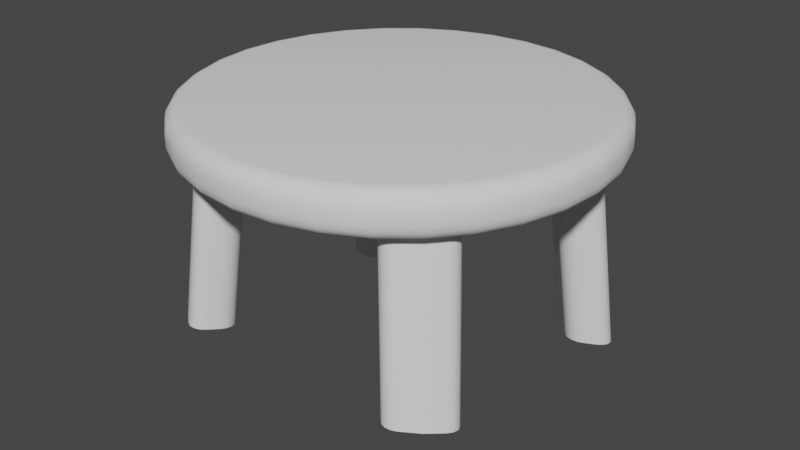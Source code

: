 # Source: chair1.blend  (saved by Blender 3.3.6; exported with 4.5.12 LTS)
import bpy
from mathutils import Matrix  # noqa: F401  (used for matrix-valued properties, if any)

bpy.ops.wm.read_factory_settings(use_empty=True)
scene = bpy.context.scene
scene.name = 'Scene'

# ---- collections
col_collection = bpy.data.collections.new('Collection'); scene.collection.children.link(col_collection)

# ---- node groups
ng_auto_smooth = bpy.data.node_groups.new('Auto Smooth', 'GeometryNodeTree')
_s = ng_auto_smooth.interface.new_socket(name='Geometry', in_out='OUTPUT', socket_type='NodeSocketGeometry')
_s = ng_auto_smooth.interface.new_socket(name='Geometry', in_out='INPUT', socket_type='NodeSocketGeometry')
_s = ng_auto_smooth.interface.new_socket(name='Angle', in_out='INPUT', socket_type='NodeSocketFloat')
_s.subtype = 'ANGLE'
_s.min_value = 0.0
_s.max_value = 3.142
ng_auto_smooth.is_modifier = True
_N = ng_auto_smooth.nodes; _L = ng_auto_smooth.links
n0 = _N.new('NodeGroupOutput'); n0.name = 'Group Output'; n0.location = (480, -100)
n1 = _N.new('NodeGroupInput'); n1.name = 'Group Input'; n1.location = (-420, -300)
n2 = _N.new('NodeGroupInput'); n2.name = 'Group Input.001'; n2.location = (-60, -100)
n3 = _N.new('GeometryNodeSetShadeSmooth'); n3.name = 'Set Shade Smooth'; n3.location = (120, -100)
n3.domain = 'EDGE'
n4 = _N.new('GeometryNodeSetShadeSmooth'); n4.name = 'Set Shade Smooth.001'; n4.location = (300, -100)
n5 = _N.new('GeometryNodeInputMeshEdgeAngle'); n5.name = 'Edge Angle'; n5.location = (-420, -220)
n6 = _N.new('GeometryNodeInputEdgeSmooth'); n6.name = 'Is Edge Smooth'; n6.location = (-60, -160)
n7 = _N.new('GeometryNodeInputShadeSmooth'); n7.name = 'Is Face Smooth'; n7.location = (-240, -340)
n8 = _N.new('FunctionNodeBooleanMath'); n8.name = 'Boolean Math'; n8.location = (-60, -220)
n9 = _N.new('FunctionNodeCompare'); n9.name = 'Compare'; n9.location = (-240, -180)
n9.operation = 'LESS_EQUAL'
_L.new(n5.outputs[0], n9.inputs[0])
_L.new(n4.outputs[0], n0.inputs[0])
_L.new(n1.outputs[1], n9.inputs[1])
_L.new(n9.outputs[0], n8.inputs[0])
_L.new(n7.outputs[0], n8.inputs[1])
_L.new(n2.outputs[0], n3.inputs[0])
_L.new(n6.outputs[0], n3.inputs[1])
_L.new(n3.outputs[0], n4.inputs[0])
_L.new(n8.outputs[0], n3.inputs[2])
n0.is_active_output = True

# ---- world
world_world = bpy.data.worlds.new('World'); scene.world = world_world
world_world.use_nodes = True; world_world.node_tree.nodes.clear()
_N = world_world.node_tree.nodes; _L = world_world.node_tree.links
n0 = _N.new('ShaderNodeOutputWorld'); n0.name = 'World Output'; n0.location = (300, 300)
n1 = _N.new('ShaderNodeBackground'); n1.name = 'Background'; n1.location = (10, 300)
n1.inputs[0].default_value = (0.05088, 0.05088, 0.05088, 1.0)
_L.new(n1.outputs[0], n0.inputs[0])
n0.is_active_output = True
world_world.color = (0.05088, 0.05088, 0.05088)
world_world.use_sun_shadow = False
world_world.sun_shadow_jitter_overblur = 0.0

# ---- meshes
me_circle = bpy.data.meshes.new('Circle')
me_circle.from_pydata([(-0.03864, 0.1943, 0.9357), (-7.77e-09, 0.1981, 0.9357), (-0.0758, 0.183, 0.9357), (-0.1401, 0.1401, 0.9357), (-0.183, 0.0758, 0.9357), (-0.1943, 0.03864, 0.9357), (-0.1981, 9.729e-09, 0.9357), (-0.1943, -0.03864, 0.9357), (-0.183, -0.0758, 0.9357), (-0.1401, -0.1401, 0.9357), (-0.0758, -0.183, 0.9357), (-0.03864, -0.1943, 0.9357), (-7.77e-09, -0.1981, 0.9357), (0.03864, -0.1943, 0.9357), (0.0758, -0.183, 0.9357), (0.183, -0.0758, 0.9357), (0.1943, -0.03864, 0.9357), (0.1981, 9.729e-09, 0.9357), (0.1943, 0.03864, 0.9357), (0.183, 0.0758, 0.9357), (0.1401, 0.1401, 0.9357), (0.0758, 0.183, 0.9357), (0.03864, 0.1943, 0.9357), (-0.0513, 0.2579, 0.9357), (-7.77e-09, 0.2629, 0.9357), (-0.1006, 0.2429, 0.9357), (-0.1859, 0.1859, 0.9357), (-0.2429, 0.1006, 0.9357), (-0.2579, 0.0513, 0.9357), (-0.2629, 1.021e-08, 0.9357), (-0.2579, -0.0513, 0.9357), (-0.2429, -0.1006, 0.9357), (-0.1006, -0.2429, 0.9357), (-0.0513, -0.2579, 0.9357), (-7.77e-09, -0.2629, 0.9357), (0.0513, -0.2579, 0.9357), (0.1006, -0.2429, 0.9357), (0.2429, -0.1006, 0.9357), (0.2579, -0.0513, 0.9357), (0.2629, 1.021e-08, 0.9357), (0.2579, 0.0513, 0.9357), (0.2429, 0.1006, 0.9357), (0.1006, 0.2429, 0.9357), (0.0513, 0.2579, 0.9357), (0.1401, -0.1401, 0.9357), (-0.1859, -0.1859, 0.9357), (0.1859, -0.1859, 0.9357), (0.1859, 0.1859, 0.9357), (-8.234e-09, 0.2973, 0.9749), (-8.615e-09, 0.2739, 0.9981), (-8.353e-09, 0.2955, 0.9838), (-8.455e-09, 0.2904, 0.9913), (-8.557e-09, 0.2829, 0.9964), (-0.05344, 0.2687, 0.9981), (-0.058, 0.2916, 0.9749), (-0.05519, 0.2774, 0.9964), (-0.05666, 0.2849, 0.9913), (-0.05765, 0.2898, 0.9838), (-0.1048, 0.2531, 0.9981), (-0.1138, 0.2746, 0.9749), (-0.1083, 0.2613, 0.9964), (-0.1111, 0.2683, 0.9913), (-0.1131, 0.273, 0.9838), (-0.1522, 0.2278, 0.9981), (-0.1652, 0.2472, 0.9749), (-0.1572, 0.2352, 0.9964), (-0.1614, 0.2415, 0.9913), (-0.1642, 0.2457, 0.9838), (-0.1937, 0.1937, 0.9981), (-0.2102, 0.2102, 0.9749), (-0.2, 0.2, 0.9964), (-0.2054, 0.2054, 0.9913), (-0.2089, 0.2089, 0.9838), (-0.2278, 0.1522, 0.9981), (-0.2472, 0.1652, 0.9749), (-0.2352, 0.1572, 0.9964), (-0.2415, 0.1614, 0.9913), (-0.2457, 0.1642, 0.9838), (-0.2531, 0.1048, 0.9981), (-0.2746, 0.1138, 0.9749), (-0.2613, 0.1083, 0.9964), (-0.2683, 0.1111, 0.9913), (-0.273, 0.1131, 0.9838), (-0.2687, 0.05344, 0.9981), (-0.2916, 0.058, 0.9749), (-0.2774, 0.05519, 0.9964), (-0.2849, 0.05666, 0.9913), (-0.2898, 0.05765, 0.9838), (-0.2739, 1.024e-08, 0.9981), (-0.2973, 1.047e-08, 0.9749), (-0.2829, 1.033e-08, 0.9964), (-0.2904, 1.04e-08, 0.9913), (-0.2955, 1.045e-08, 0.9838), (-0.2687, -0.05344, 0.9981), (-0.2916, -0.058, 0.9749), (-0.2774, -0.05519, 0.9964), (-0.2849, -0.05666, 0.9913), (-0.2898, -0.05765, 0.9838), (-0.2531, -0.1048, 0.9981), (-0.2746, -0.1138, 0.9749), (-0.2613, -0.1083, 0.9964), (-0.2683, -0.1111, 0.9913), (-0.273, -0.1131, 0.9838), (-0.2278, -0.1522, 0.9981), (-0.2472, -0.1652, 0.9749), (-0.2352, -0.1572, 0.9964), (-0.2415, -0.1614, 0.9913), (-0.2457, -0.1642, 0.9838), (-0.1937, -0.1937, 0.9981), (-0.2102, -0.2102, 0.9749), (-0.2, -0.2, 0.9964), (-0.2054, -0.2054, 0.9913), (-0.2089, -0.2089, 0.9838), (-0.1522, -0.2278, 0.9981), (-0.1652, -0.2472, 0.9749), (-0.1572, -0.2352, 0.9964), (-0.1614, -0.2415, 0.9913), (-0.1642, -0.2457, 0.9838), (-0.1048, -0.2531, 0.9981), (-0.1138, -0.2746, 0.9749), (-0.1083, -0.2613, 0.9964), (-0.1111, -0.2683, 0.9913), (-0.1131, -0.273, 0.9838), (-0.05344, -0.2687, 0.9981), (-0.058, -0.2916, 0.9749), (-0.05519, -0.2774, 0.9964), (-0.05666, -0.2849, 0.9913), (-0.05765, -0.2898, 0.9838), (-8.615e-09, -0.2739, 0.9981), (-8.234e-09, -0.2973, 0.9749), (-8.557e-09, -0.2829, 0.9964), (-8.455e-09, -0.2904, 0.9913), (-8.353e-09, -0.2955, 0.9838), (0.05344, -0.2687, 0.9981), (0.058, -0.2916, 0.9749), (0.05519, -0.2774, 0.9964), (0.05666, -0.2849, 0.9913), (0.05765, -0.2898, 0.9838), (0.1048, -0.2531, 0.9981), (0.1138, -0.2746, 0.9749), (0.1083, -0.2613, 0.9964), (0.1111, -0.2683, 0.9913), (0.1131, -0.273, 0.9838), (0.1522, -0.2278, 0.9981), (0.1652, -0.2472, 0.9749), (0.1572, -0.2352, 0.9964), (0.1614, -0.2415, 0.9913), (0.1642, -0.2457, 0.9838), (0.1937, -0.1937, 0.9981), (0.2102, -0.2102, 0.9749), (0.2, -0.2, 0.9964), (0.2054, -0.2054, 0.9913), (0.2089, -0.2089, 0.9838), (0.2278, -0.1522, 0.9981), (0.2472, -0.1652, 0.9749), (0.2352, -0.1572, 0.9964), (0.2415, -0.1614, 0.9913), (0.2457, -0.1642, 0.9838), (0.2531, -0.1048, 0.9981), (0.2746, -0.1138, 0.9749), (0.2613, -0.1083, 0.9964), (0.2683, -0.1111, 0.9913), (0.273, -0.1131, 0.9838), (0.2687, -0.05344, 0.9981), (0.2916, -0.058, 0.9749), (0.2774, -0.05519, 0.9964), (0.2849, -0.05666, 0.9913), (0.2898, -0.05765, 0.9838), (0.2739, 1.001e-08, 0.9981), (0.2973, 1.047e-08, 0.9749), (0.2829, 1.019e-08, 0.9964), (0.2904, 1.033e-08, 0.9913), (0.2955, 1.045e-08, 0.9838), (0.2687, 0.05344, 0.9981), (0.2916, 0.058, 0.9749), (0.2774, 0.05519, 0.9964), (0.2849, 0.05666, 0.9913), (0.2898, 0.05765, 0.9838), (0.2531, 0.1048, 0.9981), (0.2746, 0.1138, 0.9749), (0.2613, 0.1083, 0.9964), (0.2683, 0.1111, 0.9913), (0.273, 0.1131, 0.9838), (0.2278, 0.1522, 0.9981), (0.2472, 0.1652, 0.9749), (0.2352, 0.1572, 0.9964), (0.2415, 0.1614, 0.9913), (0.2457, 0.1642, 0.9838), (0.1937, 0.1937, 0.9981), (0.2102, 0.2102, 0.9749), (0.2, 0.2, 0.9964), (0.2054, 0.2054, 0.9913), (0.2089, 0.2089, 0.9838), (0.1522, 0.2278, 0.9981), (0.1652, 0.2472, 0.9749), (0.1572, 0.2352, 0.9964), (0.1614, 0.2415, 0.9913), (0.1642, 0.2457, 0.9838), (0.1048, 0.2531, 0.9981), (0.1138, 0.2746, 0.9749), (0.1083, 0.2613, 0.9964), (0.1111, 0.2683, 0.9913), (0.1131, 0.273, 0.9838), (0.05344, 0.2687, 0.9981), (0.058, 0.2916, 0.9749), (0.05519, 0.2774, 0.9964), (0.05666, 0.2849, 0.9913), (0.05765, 0.2898, 0.9838), (-0.058, 0.2916, 0.9589), (-0.05344, 0.2687, 0.9357), (-0.05765, 0.2898, 0.95), (-0.05666, 0.2849, 0.9425), (-0.05519, 0.2774, 0.9374), (-7.77e-09, 0.2739, 0.9357), (-8.044e-09, 0.2973, 0.9589), (-7.785e-09, 0.2829, 0.9374), (-7.843e-09, 0.2904, 0.9425), (-7.931e-09, 0.2955, 0.95), (-0.1138, 0.2746, 0.9589), (-0.1048, 0.2531, 0.9357), (-0.1131, 0.273, 0.95), (-0.1111, 0.2683, 0.9425), (-0.1083, 0.2613, 0.9374), (-0.1652, 0.2472, 0.9589), (-0.1522, 0.2278, 0.9357), (-0.1642, 0.2457, 0.95), (-0.1614, 0.2415, 0.9425), (-0.1572, 0.2352, 0.9374), (-0.2102, 0.2102, 0.9589), (-0.1937, 0.1937, 0.9357), (-0.2089, 0.2089, 0.95), (-0.2054, 0.2054, 0.9425), (-0.2, 0.2, 0.9374), (-0.2472, 0.1652, 0.9589), (-0.2278, 0.1522, 0.9357), (-0.2457, 0.1642, 0.95), (-0.2415, 0.1614, 0.9425), (-0.2352, 0.1572, 0.9374), (-0.2746, 0.1138, 0.9589), (-0.2531, 0.1048, 0.9357), (-0.273, 0.1131, 0.95), (-0.2683, 0.1111, 0.9425), (-0.2613, 0.1083, 0.9374), (-0.2916, 0.058, 0.9589), (-0.2687, 0.05344, 0.9357), (-0.2898, 0.05765, 0.95), (-0.2849, 0.05666, 0.9425), (-0.2774, 0.05519, 0.9374), (-0.2973, 1.047e-08, 0.9589), (-0.2739, 1.03e-08, 0.9357), (-0.2955, 1.048e-08, 0.95), (-0.2904, 1.042e-08, 0.9425), (-0.2829, 1.036e-08, 0.9374), (-0.2916, -0.058, 0.9589), (-0.2687, -0.05344, 0.9357), (-0.2898, -0.05765, 0.95), (-0.2849, -0.05666, 0.9425), (-0.2774, -0.05519, 0.9374), (-0.2746, -0.1138, 0.9589), (-0.2531, -0.1048, 0.9357), (-0.273, -0.1131, 0.95), (-0.2683, -0.1111, 0.9425), (-0.2613, -0.1083, 0.9374), (-0.2472, -0.1652, 0.9589), (-0.2278, -0.1522, 0.9357), (-0.2457, -0.1642, 0.95), (-0.2415, -0.1614, 0.9425), (-0.2352, -0.1572, 0.9374), (-0.2102, -0.2102, 0.9589), (-0.1937, -0.1937, 0.9357), (-0.2089, -0.2089, 0.95), (-0.2054, -0.2054, 0.9425), (-0.2, -0.2, 0.9374), (-0.1652, -0.2472, 0.9589), (-0.1522, -0.2278, 0.9357), (-0.1642, -0.2457, 0.95), (-0.1614, -0.2415, 0.9425), (-0.1572, -0.2352, 0.9374), (-0.1138, -0.2746, 0.9589), (-0.1048, -0.2531, 0.9357), (-0.1131, -0.273, 0.95), (-0.1111, -0.2683, 0.9425), (-0.1083, -0.2613, 0.9374), (-0.058, -0.2916, 0.9589), (-0.05344, -0.2687, 0.9357), (-0.05765, -0.2898, 0.95), (-0.05666, -0.2849, 0.9425), (-0.05519, -0.2774, 0.9374), (-8.044e-09, -0.2973, 0.9589), (-7.77e-09, -0.2739, 0.9357), (-7.931e-09, -0.2955, 0.95), (-7.843e-09, -0.2904, 0.9425), (-7.785e-09, -0.2829, 0.9374), (0.058, -0.2916, 0.9589), (0.05344, -0.2687, 0.9357), (0.05765, -0.2898, 0.95), (0.05666, -0.2849, 0.9425), (0.05519, -0.2774, 0.9374), (0.1138, -0.2746, 0.9589), (0.1048, -0.2531, 0.9357), (0.1131, -0.273, 0.95), (0.1111, -0.2683, 0.9425), (0.1083, -0.2613, 0.9374), (0.1652, -0.2472, 0.9589), (0.1522, -0.2278, 0.9357), (0.1642, -0.2457, 0.95), (0.1614, -0.2415, 0.9425), (0.1572, -0.2352, 0.9374), (0.2102, -0.2102, 0.9589), (0.1937, -0.1937, 0.9357), (0.2089, -0.2089, 0.95), (0.2054, -0.2054, 0.9425), (0.2, -0.2, 0.9374), (0.2472, -0.1652, 0.9589), (0.2278, -0.1522, 0.9357), (0.2457, -0.1642, 0.95), (0.2415, -0.1614, 0.9425), (0.2352, -0.1572, 0.9374), (0.2746, -0.1138, 0.9589), (0.2531, -0.1048, 0.9357), (0.273, -0.1131, 0.95), (0.2683, -0.1111, 0.9425), (0.2613, -0.1083, 0.9374), (0.2916, -0.058, 0.9589), (0.2687, -0.05344, 0.9357), (0.2898, -0.05765, 0.95), (0.2849, -0.05666, 0.9425), (0.2774, -0.05519, 0.9374), (0.2973, 1.047e-08, 0.9589), (0.2739, 1.03e-08, 0.9357), (0.2955, 1.048e-08, 0.95), (0.2904, 1.042e-08, 0.9425), (0.2829, 1.036e-08, 0.9374), (0.2916, 0.058, 0.9589), (0.2687, 0.05344, 0.9357), (0.2898, 0.05765, 0.95), (0.2849, 0.05666, 0.9425), (0.2774, 0.05519, 0.9374), (0.2746, 0.1138, 0.9589), (0.2531, 0.1048, 0.9357), (0.273, 0.1131, 0.95), (0.2683, 0.1111, 0.9425), (0.2613, 0.1083, 0.9374), (0.2472, 0.1652, 0.9589), (0.2278, 0.1522, 0.9357), (0.2457, 0.1642, 0.95), (0.2415, 0.1614, 0.9425), (0.2352, 0.1572, 0.9374), (0.2102, 0.2102, 0.9589), (0.1937, 0.1937, 0.9357), (0.2089, 0.2089, 0.95), (0.2054, 0.2054, 0.9425), (0.2, 0.2, 0.9374), (0.1652, 0.2472, 0.9589), (0.1522, 0.2278, 0.9357), (0.1642, 0.2457, 0.95), (0.1614, 0.2415, 0.9425), (0.1572, 0.2352, 0.9374), (0.1138, 0.2746, 0.9589), (0.1048, 0.2531, 0.9357), (0.1131, 0.273, 0.95), (0.1111, 0.2683, 0.9425), (0.1083, 0.2613, 0.9374), (0.058, 0.2916, 0.9589), (0.05344, 0.2687, 0.9357), (0.05765, 0.2898, 0.95), (0.05666, 0.2849, 0.9425), (0.05519, 0.2774, 0.9374), (-0.1836, -0.1227, 0.9357), (-0.1504, -0.1275, 0.9357), (-0.1753, -0.09012, 0.9357), (-0.1753, -0.1192, 0.9357), (-0.166, -0.1189, 0.9357), (-0.1573, -0.1218, 0.9357), (-0.1275, -0.1504, 0.9357), (-0.1227, -0.1836, 0.9357), (-0.09012, -0.1753, 0.9357), (-0.1218, -0.1573, 0.9357), (-0.1189, -0.166, 0.9357), (-0.1192, -0.1753, 0.9357), (0.1504, -0.1275, 0.9357), (0.1836, -0.1227, 0.9357), (0.1753, -0.09012, 0.9357), (0.1573, -0.1218, 0.9357), (0.166, -0.1189, 0.9357), (0.1753, -0.1192, 0.9357), (0.1836, 0.1227, 0.9357), (0.1504, 0.1275, 0.9357), (0.1753, 0.09012, 0.9357), (0.1753, 0.1192, 0.9357), (0.166, 0.1189, 0.9357), (0.1573, 0.1218, 0.9357), (0.1275, 0.1504, 0.9357), (0.1227, 0.1836, 0.9357), (0.09012, 0.1753, 0.9357), (0.1218, 0.1573, 0.9357), (0.1189, 0.166, 0.9357), (0.1192, 0.1753, 0.9357), (-0.2043, -0.1635, 0.9357), (-0.1997, -0.1334, 0.9357), (-0.2293, -0.1262, 0.9357), (-0.2277, -0.1522, 0.9357), (-0.2083, -0.1559, 0.9357), (-0.2089, -0.1475, 0.9357), (-0.2059, -0.1396, 0.9357), (-0.1334, -0.1997, 0.9357), (-0.1635, -0.2043, 0.9357), (-0.1522, -0.2277, 0.9357), (-0.1262, -0.2293, 0.9357), (-0.1396, -0.2059, 0.9357), (-0.1475, -0.2089, 0.9357), (-0.1559, -0.2083, 0.9357), (0.1635, -0.2043, 0.9357), (0.1334, -0.1997, 0.9357), (0.1262, -0.2293, 0.9357), (0.1522, -0.2277, 0.9357), (0.1559, -0.2083, 0.9357), (0.1475, -0.2089, 0.9357), (0.1396, -0.2059, 0.9357), (-0.1227, 0.1836, 0.9357), (-0.1275, 0.1504, 0.9357), (-0.09012, 0.1753, 0.9357), (-0.1192, 0.1753, 0.9357), (-0.1189, 0.166, 0.9357), (-0.1218, 0.1573, 0.9357), (-0.1504, 0.1275, 0.9357), (-0.1836, 0.1227, 0.9357), (-0.1753, 0.09012, 0.9357), (-0.1573, 0.1218, 0.9357), (-0.166, 0.1189, 0.9357), (-0.1753, 0.1192, 0.9357), (0.1227, -0.1836, 0.9357), (0.1275, -0.1504, 0.9357), (0.09012, -0.1753, 0.9357), (0.1192, -0.1753, 0.9357), (0.1189, -0.166, 0.9357), (0.1218, -0.1573, 0.9357), (-0.1635, 0.2043, 0.9357), (-0.1334, 0.1997, 0.9357), (-0.1262, 0.2293, 0.9357), (-0.1522, 0.2277, 0.9357), (-0.1559, 0.2083, 0.9357), (-0.1475, 0.2089, 0.9357), (-0.1396, 0.2059, 0.9357), (-0.1997, 0.1334, 0.9357), (-0.2043, 0.1635, 0.9357), (-0.2277, 0.1522, 0.9357), (-0.2293, 0.1262, 0.9357), (-0.2059, 0.1396, 0.9357), (-0.2089, 0.1475, 0.9357), (-0.2083, 0.1559, 0.9357), (0.1997, -0.1334, 0.9357), (0.2043, -0.1635, 0.9357), (0.2277, -0.1522, 0.9357), (0.2293, -0.1262, 0.9357), (0.2059, -0.1396, 0.9357), (0.2089, -0.1475, 0.9357), (0.2083, -0.1559, 0.9357), (0.2043, 0.1635, 0.9357), (0.1997, 0.1334, 0.9357), (0.2293, 0.1262, 0.9357), (0.2277, 0.1522, 0.9357), (0.2083, 0.1559, 0.9357), (0.2089, 0.1475, 0.9357), (0.2059, 0.1396, 0.9357), (0.1334, 0.1997, 0.9357), (0.1635, 0.2043, 0.9357), (0.1522, 0.2277, 0.9357), (0.1262, 0.2293, 0.9357), (0.1396, 0.2059, 0.9357), (0.1475, 0.2089, 0.9357), (0.1559, 0.2083, 0.9357), (-0.1402, -0.1967, 0.6851), (-0.1484, 0.1835, 0.6293), (0.1769, -0.2297, 0.69), (-0.231, 0.1898, 0.6284), (0.1541, 0.1769, 0.6303), (0.2057, -0.1451, 0.6776), (-0.172, -0.1495, 0.6782), (-0.1489, -0.1721, 0.6815), (-0.1497, 0.2102, 0.6254), (0.2072, -0.2076, 0.6867), (-0.2323, 0.1656, 0.6319), (0.1461, 0.2022, 0.6266), (0.1794, -0.1443, 0.6774), (-0.2303, -0.1693, 0.6811), (-0.1682, -0.2299, 0.69), (0.2354, 0.174, 0.6307), (-0.1748, 0.2358, 0.6216), (-0.2014, 0.1449, 0.635), (0.1832, 0.2357, 0.6217), (0.1434, -0.1793, 0.6826), (-0.2053, -0.1448, 0.6775), (0.1766, 0.1538, 0.6337), (0.2259, -0.1855, 0.6835), (-0.2213, -0.1554, 0.6791), (-0.1843, -0.2254, 0.6893), (-0.1665, 0.1661, 0.6319), (0.2261, 0.1598, 0.6328), (-0.2069, -0.2072, 0.6867), (-0.1766, 0.1533, 0.6337), (0.1607, 0.2269, 0.6229), (0.144, -0.2053, 0.6864), (-0.179, -0.1439, 0.6774), (0.2015, 0.1453, 0.6349), (0.2277, -0.1619, 0.68), (-0.14, -0.1876, 0.6838), (-0.1456, 0.1924, 0.628), (0.1685, -0.2303, 0.6901), (-0.235, 0.1821, 0.6295), (0.1484, 0.184, 0.6293), (0.1974, -0.1417, 0.6771), (-0.2255, -0.1851, 0.6834), (-0.1542, -0.2208, 0.6887), (0.231, 0.1903, 0.6283), (-0.1606, 0.2265, 0.623), (0.1546, -0.2212, 0.6887), (0.1619, -0.1623, 0.6801), (0.213, 0.213, 0.625), (-0.2261, 0.1594, 0.6329), (0.1724, -0.1499, 0.6783), (-0.2274, -0.1615, 0.68), (-0.1766, -0.2294, 0.6899), (0.2323, 0.166, 0.6319), (-0.1832, 0.2352, 0.6217), (-0.1922, 0.1446, 0.635), (0.1748, 0.2362, 0.6216), (0.1404, -0.1879, 0.6838), (-0.197, -0.1413, 0.677), (-0.213, 0.2125, 0.6251), (0.23, -0.1779, 0.6824), (0.1835, 0.148, 0.6345), (-0.1437, -0.2049, 0.6863), (-0.1541, 0.1765, 0.6303), (0.1846, -0.2257, 0.6894), (0.2098, 0.1489, 0.6344), (0.2217, -0.1558, 0.6791), (-0.1431, -0.1789, 0.6825), (-0.1461, 0.2017, 0.6266), (0.1607, -0.2273, 0.6896), (-0.2354, 0.1736, 0.6308), (0.1456, 0.1928, 0.628), (0.1882, -0.1414, 0.677), (-0.2296, -0.1776, 0.6823), (-0.1603, -0.2269, 0.6896), (0.235, 0.1825, 0.6295), (-0.1669, 0.2327, 0.6221), (-0.2098, 0.1485, 0.6345), (0.1908, 0.2316, 0.6223), (0.1492, -0.1725, 0.6816), (0.1497, 0.2106, 0.6253), (-0.1616, -0.1619, 0.68), (0.1665, 0.1665, 0.6318), (-0.1908, 0.2311, 0.6223), (-0.1835, 0.1475, 0.6346), (0.1669, 0.2331, 0.622), (0.1406, -0.1971, 0.6852), (-0.1878, -0.141, 0.677), (0.1922, 0.145, 0.635), (0.2307, -0.1696, 0.6812)], [], [(204, 363, 214, 48), (368, 492, 495, 399), (74, 233, 238, 79), (54, 208, 218, 59), (144, 303, 308, 149), (79, 238, 243, 84), (149, 308, 313, 154), (84, 243, 248, 89), (154, 313, 318, 159), (89, 248, 253, 94), (159, 318, 323, 164), (94, 253, 258, 99), (164, 323, 328, 169), (99, 258, 263, 104), (169, 328, 333, 174), (104, 263, 268, 109), (174, 333, 338, 179), (109, 268, 273, 114), (179, 338, 343, 184), (114, 273, 278, 119), (184, 343, 348, 189), (119, 278, 283, 124), (53, 58, 63, 68, 73, 78, 83, 88, 93, 98, 103, 108, 113, 118, 123, 128, 133, 138, 143, 148, 153, 158, 163, 168, 173, 178, 183, 188, 193, 198, 203, 49), (189, 348, 353, 194), (124, 283, 288, 129), (59, 218, 223, 64), (194, 353, 358, 199), (129, 288, 293, 134), (64, 223, 228, 69), (199, 358, 363, 204), (134, 293, 298, 139), (69, 228, 233, 74), (23, 209, 213, 24), (139, 298, 303, 144), (25, 219, 209, 23), (24, 213, 364, 43), (26, 529, 475, 445), (46, 481, 494, 452), (446, 234, 229, 26, 445), (28, 244, 239, 27), (29, 249, 244, 28), (30, 254, 249, 29), (31, 259, 254, 30), (398, 512, 499, 45), (32, 279, 274, 407, 408), (45, 499, 496, 406), (407, 274, 269, 45, 406), (33, 284, 279, 32), (34, 289, 284, 33), (35, 294, 289, 34), (36, 299, 294, 35), (412, 534, 481, 46), (415, 304, 299, 36, 414), (458, 514, 518, 47), (453, 314, 309, 46, 452), (38, 324, 319, 37), (39, 329, 324, 38), (40, 334, 329, 39), (41, 339, 334, 40), (47, 349, 344, 461, 458), (47, 518, 548, 466), (467, 354, 349, 47, 466), (43, 364, 359, 42), (437, 553, 529, 26), (1, 24, 43, 22), (22, 43, 42, 21), (465, 501, 550, 393), (386, 535, 498, 459), (19, 41, 40, 18), (18, 40, 39, 17), (17, 39, 38, 16), (16, 38, 37, 15), (380, 520, 517, 44), (431, 502, 516, 413), (14, 36, 35, 13), (13, 35, 34, 12), (12, 34, 33, 11), (11, 33, 32, 10), (405, 513, 532, 375), (0, 1, 22, 21, 394, 392, 20, 387, 388, 19, 18, 17, 16, 15, 382, 380, 44, 432, 433, 14, 13, 12, 11, 10, 376, 374, 9, 369, 370, 8, 7, 6, 5, 4, 427, 425, 3, 420, 421, 2), (8, 31, 30, 7), (7, 30, 29, 6), (6, 29, 28, 5), (5, 28, 27, 4), (425, 500, 497, 3), (3, 497, 533, 420), (2, 25, 23, 0), (0, 23, 24, 1), (4, 27, 447, 444, 426, 427), (27, 239, 234, 446, 447), (9, 551, 478, 369), (45, 269, 264, 401, 398), (15, 37, 454, 451, 381, 382), (392, 476, 552, 20), (431, 413, 414, 36, 14, 433), (44, 517, 549, 432), (21, 42, 468, 465, 393, 394), (42, 359, 354, 467, 468), (401, 264, 259, 31, 400), (444, 519, 547, 426), (374, 479, 551, 9), (461, 344, 339, 41, 460), (20, 552, 493, 387), (10, 32, 408, 405, 375, 376), (37, 319, 314, 453, 454), (386, 459, 460, 41, 19, 388), (440, 224, 219, 25, 439), (419, 480, 515, 438), (46, 309, 304, 415, 412), (419, 438, 439, 25, 2, 421), (26, 229, 224, 440, 437), (451, 536, 477, 381), (54, 57, 50, 48), (57, 56, 51, 50), (56, 55, 52, 51), (55, 53, 49, 52), (59, 62, 57, 54), (62, 61, 56, 57), (61, 60, 55, 56), (60, 58, 53, 55), (64, 67, 62, 59), (67, 66, 61, 62), (66, 65, 60, 61), (65, 63, 58, 60), (69, 72, 67, 64), (72, 71, 66, 67), (71, 70, 65, 66), (70, 68, 63, 65), (74, 77, 72, 69), (77, 76, 71, 72), (76, 75, 70, 71), (75, 73, 68, 70), (79, 82, 77, 74), (82, 81, 76, 77), (81, 80, 75, 76), (80, 78, 73, 75), (84, 87, 82, 79), (87, 86, 81, 82), (86, 85, 80, 81), (85, 83, 78, 80), (89, 92, 87, 84), (92, 91, 86, 87), (91, 90, 85, 86), (90, 88, 83, 85), (94, 97, 92, 89), (97, 96, 91, 92), (96, 95, 90, 91), (95, 93, 88, 90), (99, 102, 97, 94), (102, 101, 96, 97), (101, 100, 95, 96), (100, 98, 93, 95), (104, 107, 102, 99), (107, 106, 101, 102), (106, 105, 100, 101), (105, 103, 98, 100), (109, 112, 107, 104), (112, 111, 106, 107), (111, 110, 105, 106), (110, 108, 103, 105), (114, 117, 112, 109), (117, 116, 111, 112), (116, 115, 110, 111), (115, 113, 108, 110), (119, 122, 117, 114), (122, 121, 116, 117), (121, 120, 115, 116), (120, 118, 113, 115), (124, 127, 122, 119), (127, 126, 121, 122), (126, 125, 120, 121), (125, 123, 118, 120), (129, 132, 127, 124), (132, 131, 126, 127), (131, 130, 125, 126), (130, 128, 123, 125), (134, 137, 132, 129), (137, 136, 131, 132), (136, 135, 130, 131), (135, 133, 128, 130), (139, 142, 137, 134), (142, 141, 136, 137), (141, 140, 135, 136), (140, 138, 133, 135), (144, 147, 142, 139), (147, 146, 141, 142), (146, 145, 140, 141), (145, 143, 138, 140), (149, 152, 147, 144), (152, 151, 146, 147), (151, 150, 145, 146), (150, 148, 143, 145), (154, 157, 152, 149), (157, 156, 151, 152), (156, 155, 150, 151), (155, 153, 148, 150), (159, 162, 157, 154), (162, 161, 156, 157), (161, 160, 155, 156), (160, 158, 153, 155), (164, 167, 162, 159), (167, 166, 161, 162), (166, 165, 160, 161), (165, 163, 158, 160), (169, 172, 167, 164), (172, 171, 166, 167), (171, 170, 165, 166), (170, 168, 163, 165), (174, 177, 172, 169), (177, 176, 171, 172), (176, 175, 170, 171), (175, 173, 168, 170), (179, 182, 177, 174), (182, 181, 176, 177), (181, 180, 175, 176), (180, 178, 173, 175), (184, 187, 182, 179), (187, 186, 181, 182), (186, 185, 180, 181), (185, 183, 178, 180), (189, 192, 187, 184), (192, 191, 186, 187), (191, 190, 185, 186), (190, 188, 183, 185), (194, 197, 192, 189), (197, 196, 191, 192), (196, 195, 190, 191), (195, 193, 188, 190), (199, 202, 197, 194), (202, 201, 196, 197), (201, 200, 195, 196), (200, 198, 193, 195), (204, 207, 202, 199), (207, 206, 201, 202), (206, 205, 200, 201), (205, 203, 198, 200), (48, 50, 207, 204), (50, 51, 206, 207), (51, 52, 205, 206), (52, 49, 203, 205), (209, 212, 215, 213), (212, 211, 216, 215), (211, 210, 217, 216), (210, 208, 214, 217), (219, 222, 212, 209), (222, 221, 211, 212), (221, 220, 210, 211), (220, 218, 208, 210), (224, 227, 222, 219), (227, 226, 221, 222), (226, 225, 220, 221), (225, 223, 218, 220), (229, 232, 227, 224), (232, 231, 226, 227), (231, 230, 225, 226), (230, 228, 223, 225), (234, 237, 232, 229), (237, 236, 231, 232), (236, 235, 230, 231), (235, 233, 228, 230), (239, 242, 237, 234), (242, 241, 236, 237), (241, 240, 235, 236), (240, 238, 233, 235), (244, 247, 242, 239), (247, 246, 241, 242), (246, 245, 240, 241), (245, 243, 238, 240), (249, 252, 247, 244), (252, 251, 246, 247), (251, 250, 245, 246), (250, 248, 243, 245), (254, 257, 252, 249), (257, 256, 251, 252), (256, 255, 250, 251), (255, 253, 248, 250), (259, 262, 257, 254), (262, 261, 256, 257), (261, 260, 255, 256), (260, 258, 253, 255), (264, 267, 262, 259), (267, 266, 261, 262), (266, 265, 260, 261), (265, 263, 258, 260), (269, 272, 267, 264), (272, 271, 266, 267), (271, 270, 265, 266), (270, 268, 263, 265), (274, 277, 272, 269), (277, 276, 271, 272), (276, 275, 270, 271), (275, 273, 268, 270), (279, 282, 277, 274), (282, 281, 276, 277), (281, 280, 275, 276), (280, 278, 273, 275), (284, 287, 282, 279), (287, 286, 281, 282), (286, 285, 280, 281), (285, 283, 278, 280), (289, 292, 287, 284), (292, 291, 286, 287), (291, 290, 285, 286), (290, 288, 283, 285), (294, 297, 292, 289), (297, 296, 291, 292), (296, 295, 290, 291), (295, 293, 288, 290), (299, 302, 297, 294), (302, 301, 296, 297), (301, 300, 295, 296), (300, 298, 293, 295), (304, 307, 302, 299), (307, 306, 301, 302), (306, 305, 300, 301), (305, 303, 298, 300), (309, 312, 307, 304), (312, 311, 306, 307), (311, 310, 305, 306), (310, 308, 303, 305), (314, 317, 312, 309), (317, 316, 311, 312), (316, 315, 310, 311), (315, 313, 308, 310), (319, 322, 317, 314), (322, 321, 316, 317), (321, 320, 315, 316), (320, 318, 313, 315), (324, 327, 322, 319), (327, 326, 321, 322), (326, 325, 320, 321), (325, 323, 318, 320), (329, 332, 327, 324), (332, 331, 326, 327), (331, 330, 325, 326), (330, 328, 323, 325), (334, 337, 332, 329), (337, 336, 331, 332), (336, 335, 330, 331), (335, 333, 328, 330), (339, 342, 337, 334), (342, 341, 336, 337), (341, 340, 335, 336), (340, 338, 333, 335), (344, 347, 342, 339), (347, 346, 341, 342), (346, 345, 340, 341), (345, 343, 338, 340), (349, 352, 347, 344), (352, 351, 346, 347), (351, 350, 345, 346), (350, 348, 343, 345), (354, 357, 352, 349), (357, 356, 351, 352), (356, 355, 350, 351), (355, 353, 348, 350), (359, 362, 357, 354), (362, 361, 356, 357), (361, 360, 355, 356), (360, 358, 353, 355), (364, 367, 362, 359), (367, 366, 361, 362), (366, 365, 360, 361), (365, 363, 358, 360), (213, 215, 367, 364), (215, 216, 366, 367), (216, 217, 365, 366), (217, 214, 363, 365), (48, 214, 208, 54), (368, 370, 371), (371, 370, 372), (372, 370, 373), (373, 370, 369), (374, 376, 377), (377, 376, 378), (378, 376, 379), (379, 376, 375), (380, 382, 383), (383, 382, 384), (384, 382, 385), (385, 382, 381), (386, 388, 389), (389, 388, 390), (390, 388, 391), (391, 388, 387), (392, 394, 395), (395, 394, 396), (396, 394, 397), (397, 394, 393), (398, 401, 400, 399, 404, 403, 402), (405, 408, 407, 406, 411, 410, 409), (412, 415, 414, 413, 418, 417, 416), (419, 421, 422), (422, 421, 423), (423, 421, 424), (424, 421, 420), (425, 427, 428), (428, 427, 429), (429, 427, 430), (430, 427, 426), (431, 433, 434), (434, 433, 435), (435, 433, 436), (436, 433, 432), (437, 440, 439, 438, 443, 442, 441), (444, 447, 446, 445, 450, 449, 448), (451, 454, 453, 452, 457, 456, 455), (458, 461, 460, 459, 464, 463, 462), (465, 468, 467, 466, 471, 470, 469), (444, 448, 482, 519), (448, 449, 540, 482), (449, 450, 509, 540), (450, 445, 475, 509), (425, 428, 554, 500), (428, 429, 525, 554), (429, 430, 489, 525), (430, 426, 547, 489), (374, 377, 537, 479), (377, 378, 506, 537), (378, 379, 472, 506), (379, 375, 532, 472), (386, 389, 504, 535), (389, 390, 558, 504), (390, 391, 531, 558), (391, 387, 493, 531), (465, 469, 555, 501), (469, 470, 526, 555), (470, 471, 490, 526), (471, 466, 548, 490), (419, 422, 538, 480), (422, 423, 507, 538), (423, 424, 473, 507), (424, 420, 533, 473), (451, 455, 505, 536), (455, 456, 559, 505), (456, 457, 530, 559), (457, 452, 494, 530), (380, 383, 484, 520), (383, 384, 542, 484), (384, 385, 511, 542), (385, 381, 477, 511), (431, 434, 556, 502), (434, 435, 527, 556), (435, 436, 491, 527), (436, 432, 549, 491), (437, 441, 524, 553), (441, 442, 488, 524), (442, 443, 546, 488), (443, 438, 515, 546), (368, 399, 400, 31, 8, 370), (487, 545, 462, 463), (516, 539, 418, 413), (521, 485, 403, 404), (476, 510, 541, 483, 550, 501, 555, 526, 490, 548, 518, 514, 545, 487, 523, 498, 535, 504, 558, 531, 493, 552), (557, 528, 371, 372), (483, 541, 396, 397), (545, 514, 458, 462), (496, 522, 411, 406), (539, 508, 417, 418), (485, 543, 402, 403), (541, 510, 395, 396), (528, 492, 368, 371), (508, 474, 416, 417), (543, 512, 398, 402), (522, 486, 410, 411), (516, 502, 556, 527, 491, 549, 517, 520, 484, 542, 511, 477, 536, 505, 559, 530, 494, 481, 534, 474, 508, 539), (498, 523, 464, 459), (510, 476, 392, 395), (486, 544, 409, 410), (474, 534, 412, 416), (509, 475, 529, 553, 524, 488, 546, 515, 480, 538, 507, 473, 533, 497, 500, 554, 525, 489, 547, 519, 482, 540), (478, 503, 373, 369), (523, 487, 463, 464), (495, 521, 404, 399), (521, 495, 492, 528, 557, 503, 478, 551, 479, 537, 506, 472, 532, 513, 544, 486, 522, 496, 499, 512, 543, 485), (503, 557, 372, 373), (544, 513, 405, 409), (550, 483, 397, 393)])
me_circle.polygons.foreach_set('use_smooth', [True] * 478)
_uv = me_circle.uv_layers.new(name='UVMap')
_uv.uv.foreach_set('vector', [0.0, 0.0, 0.0, 0.0, 0.0, 0.0, 0.0, 0.0, 0.0, 0.0, 0.0, 0.0, 0.0, 0.0, 0.0, 0.0, 0.0, 0.0, 0.0, 0.0, 0.0, 0.0, 0.0, 0.0, 0.0, 0.0, 0.0, 0.0, 0.0, 0.0, 0.0, 0.0, 0.0, 0.0, 0.0, 0.0, 0.0, 0.0, 0.0, 0.0, 0.0, 0.0, 0.0, 0.0, 0.0, 0.0, 0.0, 0.0, 0.0, 0.0, 0.0, 0.0, 0.0, 0.0, 0.0, 0.0, 0.0, 0.0, 0.0, 0.0, 0.0, 0.0, 0.0, 0.0, 0.0, 0.0, 0.0, 0.0, 0.0, 0.0, 0.0, 0.0, 0.0, 0.0, 0.0, 0.0, 0.0, 0.0, 0.0, 0.0, 0.0, 0.0, 0.0, 0.0, 0.0, 0.0, 0.0, 0.0, 0.0, 0.0, 0.0, 0.0, 0.0, 0.0, 0.0, 0.0, 0.0, 0.0, 0.0, 0.0, 0.0, 0.0, 0.0, 0.0, 0.0, 0.0, 0.0, 0.0, 0.0, 0.0, 0.0, 0.0, 0.0, 0.0, 0.0, 0.0, 0.0, 0.0, 0.0, 0.0, 0.0, 0.0, 0.0, 0.0, 0.0, 0.0, 0.0, 0.0, 0.0, 0.0, 0.0, 0.0, 0.0, 0.0, 0.0, 0.0, 0.0, 0.0, 0.0, 0.0, 0.0, 0.0, 0.0, 0.0, 0.0, 0.0, 0.0, 0.0, 0.0, 0.0, 0.0, 0.0, 0.0, 0.0, 0.0, 0.0, 0.0, 0.0, 0.0, 0.0, 0.0, 0.0, 0.0, 0.0, 0.0, 0.0, 0.0, 0.0, 0.0, 0.0, 0.0, 0.0, 0.0, 0.0, 0.0, 0.0, 0.0, 0.0, 0.0, 0.0, 0.0, 0.0, 0.0, 0.0, 0.0, 0.0, 0.0, 0.0, 0.0, 0.0, 0.0, 0.0, 0.0, 0.0, 0.0, 0.0, 0.0, 0.0, 0.0, 0.0, 0.0, 0.0, 0.0, 0.0, 0.0, 0.0, 0.0, 0.0, 0.0, 0.0, 0.0, 0.0, 0.0, 0.0, 0.0, 0.0, 0.0, 0.0, 0.0, 0.0, 0.0, 0.0, 0.0, 0.0, 0.0, 0.0, 0.0, 0.0, 0.0, 0.0, 0.0, 0.0, 0.0, 0.0, 0.0, 0.0, 0.0, 0.0, 0.0, 0.0, 0.0, 0.0, 0.0, 0.0, 0.0, 0.0, 0.0, 0.0, 0.0, 0.0, 0.0, 0.0, 0.0, 0.0, 0.0, 0.0, 0.0, 0.0, 0.0, 0.0, 0.0, 0.0, 0.0, 0.0, 0.0, 0.0, 0.0, 0.0, 0.0, 0.0, 0.0, 0.0, 0.0, 0.0, 0.0, 0.0, 0.0, 0.0, 0.0, 0.0, 0.0, 0.0, 0.0, 0.0, 0.0, 0.0, 0.0, 0.0, 0.0, 0.0, 0.0, 0.0, 0.0, 0.0, 0.0, 0.0, 0.0, 0.0, 0.0, 0.0, 0.0, 0.0, 0.0, 0.0, 0.0, 0.0, 0.0, 0.0, 0.0, 0.0, 0.0, 0.0, 0.0, 0.0, 0.0, 0.0, 0.0, 0.0, 0.0, 0.0, 0.0, 0.0, 0.0, 0.0, 0.0, 0.0, 0.0, 0.0, 0.0, 0.0, 0.0, 0.0, 0.0, 0.0, 0.0, 0.0, 0.0, 0.0, 0.0, 0.0, 0.0, 0.0, 0.0, 0.0, 0.0, 0.0, 0.0, 0.0, 0.0, 0.0, 0.0, 0.0, 0.0, 0.0, 0.0, 0.0, 0.0, 0.0, 0.0, 0.0, 0.0, 0.0, 0.0, 0.0, 0.0, 0.0, 0.0, 0.0, 0.0, 0.0, 0.0, 0.0, 0.0, 0.0, 0.0, 0.0, 0.0, 0.0, 0.0, 0.0, 0.0, 0.0, 0.0, 0.0, 0.0, 0.0, 0.0, 0.0, 0.0, 0.0, 0.0, 0.0, 0.0, 0.0, 0.0, 0.0, 0.0, 0.0, 0.0, 0.0, 0.0, 0.0, 0.0, 0.0, 0.0, 0.0, 0.0, 0.0, 0.0, 0.0, 0.0, 0.0, 0.0, 0.0, 0.0, 0.0, 0.0, 0.0, 0.0, 0.0, 0.0, 0.0, 0.0, 0.0, 0.0, 0.0, 0.0, 0.0, 0.0, 0.0, 0.0, 0.0, 0.0, 0.0, 0.0, 0.0, 0.0, 0.0, 0.0, 0.0, 0.0, 0.0, 0.0, 0.0, 0.0, 0.0, 0.0, 0.0, 0.0, 0.0, 0.0, 0.0, 0.0, 0.0, 0.0, 0.0, 0.0, 0.0, 0.0, 0.0, 0.0, 0.0, 0.0, 0.0, 0.0, 0.0, 0.0, 0.0, 0.0, 0.0, 0.0, 0.0, 0.0, 0.0, 0.0, 0.0, 0.0, 0.0, 0.0, 0.0, 0.0, 0.0, 0.0, 0.0, 0.0, 0.0, 0.0, 0.0, 0.0, 0.0, 0.0, 0.0, 0.0, 0.0, 0.0, 0.0, 0.0, 0.0, 0.0, 0.0, 0.0, 0.0, 0.0, 0.0, 0.0, 0.0, 0.0, 0.0, 0.0, 0.0, 0.0, 0.0, 0.0, 0.0, 0.0, 0.0, 0.0, 0.0, 0.0, 0.0, 0.0, 0.0, 0.0, 0.0, 0.0, 0.0, 0.0, 0.0, 0.0, 0.0, 0.0, 0.0, 0.0, 0.0, 0.0, 0.0, 0.0, 0.0, 0.0, 0.0, 0.0, 0.0, 0.0, 0.0, 0.0, 0.0, 0.0, 0.0, 0.0, 0.0, 0.0, 0.0, 0.0, 0.0, 0.0, 0.0, 0.0, 0.0, 0.0, 0.0, 0.0, 0.0, 0.0, 0.0, 0.0, 0.0, 0.0, 0.0, 0.0, 0.0, 0.0, 0.0, 0.0, 0.0, 0.0, 0.0, 0.0, 0.0, 0.0, 0.0, 0.0, 0.0, 0.0, 0.0, 0.0, 0.0, 0.0, 0.0, 0.0, 0.0, 0.0, 0.0, 0.0, 0.0, 0.0, 0.0, 0.0, 0.0, 0.0, 0.0, 0.0, 0.0, 0.0, 0.0, 0.0, 0.0, 0.0, 0.0, 0.0, 0.0, 0.0, 0.0, 0.0, 0.0, 0.0, 0.0, 0.0, 0.0, 0.0, 0.0, 0.0, 0.0, 0.0, 0.0, 0.0, 0.0, 0.0, 0.0, 0.0, 0.0, 0.0, 0.0, 0.0, 0.0, 0.0, 0.0, 0.0, 0.0, 0.0, 0.0, 0.0, 0.0, 0.0, 0.0, 0.0, 0.0, 0.0, 0.0, 0.0, 0.0, 0.0, 0.0, 0.0, 0.0, 0.0, 0.0, 0.0, 0.0, 0.0, 0.0, 0.0, 0.0, 0.0, 0.0, 0.0, 0.0, 0.0, 0.0, 0.0, 0.0, 0.0, 0.0, 0.0, 0.0, 0.0, 0.0, 0.0, 0.0, 0.0, 0.0, 0.0, 0.0, 0.0, 0.0, 0.0, 0.0, 0.0, 0.0, 0.0, 0.0, 0.0, 0.0, 0.0, 0.0, 0.0, 0.0, 0.0, 0.0, 0.0, 0.0, 0.0, 0.0, 0.0, 0.0, 0.0, 0.0, 0.0, 0.0, 0.0, 0.0, 0.0, 0.0, 0.0, 0.0, 0.0, 0.0, 0.0, 0.0, 0.0, 0.0, 0.0, 0.0, 0.0, 0.0, 0.0, 0.0, 0.0, 0.0, 0.0, 0.0, 0.0, 0.0, 0.0, 0.0, 0.0, 0.0, 0.0, 0.0, 0.0, 0.0, 0.0, 0.0, 0.0, 0.0, 0.0, 0.0, 0.0, 0.0, 0.0, 0.0, 0.0, 0.0, 0.0, 0.0, 0.0, 0.0, 0.0, 0.0, 0.0, 0.0, 0.0, 0.0, 0.0, 0.0, 0.0, 0.0, 0.0, 0.0, 0.0, 0.0, 0.0, 0.0, 0.0, 0.0, 0.0, 0.0, 0.0, 0.0, 0.0, 0.0, 0.0, 0.0, 0.0, 0.0, 0.0, 0.0, 0.0, 0.0, 0.0, 0.0, 0.0, 0.0, 0.0, 0.0, 0.0, 0.0, 0.0, 0.0, 0.0, 0.0, 0.0, 0.0, 0.0, 0.0, 0.0, 0.0, 0.0, 0.0, 0.0, 0.0, 0.0, 0.0, 0.0, 0.0, 0.0, 0.0, 0.0, 0.0, 0.0, 0.0, 0.0, 0.0, 0.0, 0.0, 0.0, 0.0, 0.0, 0.0, 0.0, 0.0, 0.0, 0.0, 0.0, 0.0, 0.0, 0.0, 0.0, 0.0, 0.0, 0.0, 0.0, 0.0, 0.0, 0.0, 0.0, 0.0, 0.0, 0.0, 0.0, 0.0, 0.0, 0.0, 0.0, 0.0, 0.0, 0.0, 0.0, 0.0, 0.0, 0.0, 0.0, 0.0, 0.0, 0.0, 0.0, 0.0, 0.0, 0.0, 0.0, 0.0, 0.0, 0.0, 0.0, 0.0, 0.0, 0.0, 0.0, 0.0, 0.0, 0.0, 0.0, 0.0, 0.0, 0.0, 0.0, 0.0, 0.0, 0.0, 0.0, 0.0, 0.0, 0.0, 0.0, 0.0, 0.0, 0.0, 0.0, 0.0, 0.0, 0.0, 0.0, 0.0, 0.0, 0.0, 0.0, 0.0, 0.0, 0.0, 0.0, 0.0, 0.0, 0.0, 0.0, 0.0, 0.0, 0.0, 0.0, 0.0, 0.0, 0.0, 0.0, 0.0, 0.0, 0.0, 0.0, 0.0, 0.0, 0.0, 0.0, 0.0, 0.0, 0.0, 0.0, 0.0, 0.0, 0.0, 0.0, 0.0, 0.0, 0.0, 0.0, 0.0, 0.0, 0.0, 0.0, 0.0, 0.0, 0.0, 0.0, 0.0, 0.0, 0.0, 0.0, 0.0, 0.0, 0.0, 0.0, 0.0, 0.0, 0.0, 0.0, 0.0, 0.0, 0.0, 0.0, 0.0, 0.0, 0.0, 0.0, 0.0, 0.0, 0.0, 0.0, 0.0, 0.0, 0.0, 0.0, 0.0, 0.0, 0.0, 0.0, 0.0, 0.0, 0.0, 0.0, 0.0, 0.0, 0.0, 0.0, 0.0, 0.0, 0.0, 0.0, 0.0, 0.0, 0.0, 0.0, 0.0, 0.0, 0.0, 0.0, 0.0, 0.0, 0.0, 0.0, 0.0, 0.0, 0.0, 0.0, 0.0, 0.0, 0.0, 0.0, 0.0, 0.0, 0.0, 0.0, 0.0, 0.0, 0.0, 0.0, 0.0, 0.0, 0.0, 0.0, 0.0, 0.0, 0.0, 0.0, 0.0, 0.0, 0.0, 0.0, 0.0, 0.0, 0.0, 0.0, 0.0, 0.0, 0.0, 0.0, 0.0, 0.0, 0.0, 0.0, 0.0, 0.0, 0.0, 0.0, 0.0, 0.0, 0.0, 0.0, 0.0, 0.0, 0.0, 0.0, 0.0, 0.0, 0.0, 0.0, 0.0, 0.0, 0.0, 0.0, 0.0, 0.0, 0.0, 0.0, 0.0, 0.0, 0.0, 0.0, 0.0, 0.0, 0.0, 0.0, 0.0, 0.0, 0.0, 0.0, 0.0, 0.0, 0.0, 0.0, 0.0, 0.0, 0.0, 0.0, 0.0, 0.0, 0.0, 0.0, 0.0, 0.0, 0.0, 0.0, 0.0, 0.0, 0.0, 0.0, 0.0, 0.0, 0.0, 0.0, 0.0, 0.0, 0.0, 0.0, 0.0, 0.0, 0.0, 0.0, 0.0, 0.0, 0.0, 0.0, 0.0, 0.0, 0.0, 0.0, 0.0, 0.0, 0.0, 0.0, 0.0, 0.0, 0.0, 0.0, 0.0, 0.0, 0.0, 0.0, 0.0, 0.0, 0.0, 0.0, 0.0, 0.0, 0.0, 0.0, 0.0, 0.0, 0.0, 0.0, 0.0, 0.0, 0.0, 0.0, 0.0, 0.0, 0.0, 0.0, 0.0, 0.0, 0.0, 0.0, 0.0, 0.0, 0.0, 0.0, 0.0, 0.0, 0.0, 0.0, 0.0, 0.0, 0.0, 0.0, 0.0, 0.0, 0.0, 0.0, 0.0, 0.0, 0.0, 0.0, 0.0, 0.0, 0.0, 0.0, 0.0, 0.0, 0.0, 0.0, 0.0, 0.0, 0.0, 0.0, 0.0, 0.0, 0.0, 0.0, 0.0, 0.0, 0.0, 0.0, 0.0, 0.0, 0.0, 0.0, 0.0, 0.0, 0.0, 0.0, 0.0, 0.0, 0.0, 0.0, 0.0, 0.0, 0.0, 0.0, 0.0, 0.0, 0.0, 0.0, 0.0, 0.0, 0.0, 0.0, 0.0, 0.0, 0.0, 0.0, 0.0, 0.0, 0.0, 0.0, 0.0, 0.0, 0.0, 0.0, 0.0, 0.0, 0.0, 0.0, 0.0, 0.0, 0.0, 0.0, 0.0, 0.0, 0.0, 0.0, 0.0, 0.0, 0.0, 0.0, 0.0, 0.0, 0.0, 0.0, 0.0, 0.0, 0.0, 0.0, 0.0, 0.0, 0.0, 0.0, 0.0, 0.0, 0.0, 0.0, 0.0, 0.0, 0.0, 0.0, 0.0, 0.0, 0.0, 0.0, 0.0, 0.0, 0.0, 0.0, 0.0, 0.0, 0.0, 0.0, 0.0, 0.0, 0.0, 0.0, 0.0, 0.0, 0.0, 0.0, 0.0, 0.0, 0.0, 0.0, 0.0, 0.0, 0.0, 0.0, 0.0, 0.0, 0.0, 0.0, 0.0, 0.0, 0.0, 0.0, 0.0, 0.0, 0.0, 0.0, 0.0, 0.0, 0.0, 0.0, 0.0, 0.0, 0.0, 0.0, 0.0, 0.0, 0.0, 0.0, 0.0, 0.0, 0.0, 0.0, 0.0, 0.0, 0.0, 0.0, 0.0, 0.0, 0.0, 0.0, 0.0, 0.0, 0.0, 0.0, 0.0, 0.0, 0.0, 0.0, 0.0, 0.0, 0.0, 0.0, 0.0, 0.0, 0.0, 0.0, 0.0, 0.0, 0.0, 0.0, 0.0, 0.0, 0.0, 0.0, 0.0, 0.0, 0.0, 0.0, 0.0, 0.0, 0.0, 0.0, 0.0, 0.0, 0.0, 0.0, 0.0, 0.0, 0.0, 0.0, 0.0, 0.0, 0.0, 0.0, 0.0, 0.0, 0.0, 0.0, 0.0, 0.0, 0.0, 0.0, 0.0, 0.0, 0.0, 0.0, 0.0, 0.0, 0.0, 0.0, 0.0, 0.0, 0.0, 0.0, 0.0, 0.0, 0.0, 0.0, 0.0, 0.0, 0.0, 0.0, 0.0, 0.0, 0.0, 0.0, 0.0, 0.0, 0.0, 0.0, 0.0, 0.0, 0.0, 0.0, 0.0, 0.0, 0.0, 0.0, 0.0, 0.0, 0.0, 0.0, 0.0, 0.0, 0.0, 0.0, 0.0, 0.0, 0.0, 0.0, 0.0, 0.0, 0.0, 0.0, 0.0, 0.0, 0.0, 0.0, 0.0, 0.0, 0.0, 0.0, 0.0, 0.0, 0.0, 0.0, 0.0, 0.0, 0.0, 0.0, 0.0, 0.0, 0.0, 0.0, 0.0, 0.0, 0.0, 0.0, 0.0, 0.0, 0.0, 0.0, 0.0, 0.0, 0.0, 0.0, 0.0, 0.0, 0.0, 0.0, 0.0, 0.0, 0.0, 0.0, 0.0, 0.0, 0.0, 0.0, 0.0, 0.0, 0.0, 0.0, 0.0, 0.0, 0.0, 0.0, 0.0, 0.0, 0.0, 0.0, 0.0, 0.0, 0.0, 0.0, 0.0, 0.0, 0.0, 0.0, 0.0, 0.0, 0.0, 0.0, 0.0, 0.0, 0.0, 0.0, 0.0, 0.0, 0.0, 0.0, 0.0, 0.0, 0.0, 0.0, 0.0, 0.0, 0.0, 0.0, 0.0, 0.0, 0.0, 0.0, 0.0, 0.0, 0.0, 0.0, 0.0, 0.0, 0.0, 0.0, 0.0, 0.0, 0.0, 0.0, 0.0, 0.0, 0.0, 0.0, 0.0, 0.0, 0.0, 0.0, 0.0, 0.0, 0.0, 0.0, 0.0, 0.0, 0.0, 0.0, 0.0, 0.0, 0.0, 0.0, 0.0, 0.0, 0.0, 0.0, 0.0, 0.0, 0.0, 0.0, 0.0, 0.0, 0.0, 0.0, 0.0, 0.0, 0.0, 0.0, 0.0, 0.0, 0.0, 0.0, 0.0, 0.0, 0.0, 0.0, 0.0, 0.0, 0.0, 0.0, 0.0, 0.0, 0.0, 0.0, 0.0, 0.0, 0.0, 0.0, 0.0, 0.0, 0.0, 0.0, 0.0, 0.0, 0.0, 0.0, 0.0, 0.0, 0.0, 0.0, 0.0, 0.0, 0.0, 0.0, 0.0, 0.0, 0.0, 0.0, 0.0, 0.0, 0.0, 0.0, 0.0, 0.0, 0.0, 0.0, 0.0, 0.0, 0.0, 0.0, 0.0, 0.0, 0.0, 0.0, 0.0, 0.0, 0.0, 0.0, 0.0, 0.0, 0.0, 0.0, 0.0, 0.0, 0.0, 0.0, 0.0, 0.0, 0.0, 0.0, 0.0, 0.0, 0.0, 0.0, 0.0, 0.0, 0.0, 0.0, 0.0, 0.0, 0.0, 0.0, 0.0, 0.0, 0.0, 0.0, 0.0, 0.0, 0.0, 0.0, 0.0, 0.0, 0.0, 0.0, 0.0, 0.0, 0.0, 0.0, 0.0, 0.0, 0.0, 0.0, 0.0, 0.0, 0.0, 0.0, 0.0, 0.0, 0.0, 0.0, 0.0, 0.0, 0.0, 0.0, 0.0, 0.0, 0.0, 0.0, 0.0, 0.0, 0.0, 0.0, 0.0, 0.0, 0.0, 0.0, 0.0, 0.0, 0.0, 0.0, 0.0, 0.0, 0.0, 0.0, 0.0, 0.0, 0.0, 0.0, 0.0, 0.0, 0.0, 0.0, 0.0, 0.0, 0.0, 0.0, 0.0, 0.0, 0.0, 0.0, 0.0, 0.0, 0.0, 0.0, 0.0, 0.0, 0.0, 0.0, 0.0, 0.0, 0.0, 0.0, 0.0, 0.0, 0.0, 0.0, 0.0, 0.0, 0.0, 0.0, 0.0, 0.0, 0.0, 0.0, 0.0, 0.0, 0.0, 0.0, 0.0, 0.0, 0.0, 0.0, 0.0, 0.0, 0.0, 0.0, 0.0, 0.0, 0.0, 0.0, 0.0, 0.0, 0.0, 0.0, 0.0, 0.0, 0.0, 0.0, 0.0, 0.0, 0.0, 0.0, 0.0, 0.0, 0.0, 0.0, 0.0, 0.0, 0.0, 0.0, 0.0, 0.0, 0.0, 0.0, 0.0, 0.0, 0.0, 0.0, 0.0, 0.0, 0.0, 0.0, 0.0, 0.0, 0.0, 0.0, 0.0, 0.0, 0.0, 0.0, 0.0, 0.0, 0.0, 0.0, 0.0, 0.0, 0.0, 0.0, 0.0, 0.0, 0.0, 0.0, 0.0, 0.0, 0.0, 0.0, 0.0, 0.0, 0.0, 0.0, 0.0, 0.0, 0.0, 0.0, 0.0, 0.0, 0.0, 0.0, 0.0, 0.0, 0.0, 0.0, 0.0, 0.0, 0.0, 0.0, 0.0, 0.0, 0.0, 0.0, 0.0, 0.0, 0.0, 0.0, 0.0, 0.0, 0.0, 0.0, 0.0, 0.0, 0.0, 0.0, 0.0, 0.0, 0.0, 0.0, 0.0, 0.0, 0.0, 0.0, 0.0, 0.0, 0.0, 0.0, 0.0, 0.0, 0.0, 0.0, 0.0, 0.0, 0.0, 0.0, 0.0, 0.0, 0.0, 0.0, 0.0, 0.0, 0.0, 0.0, 0.0, 0.0, 0.0, 0.0, 0.0, 0.0, 0.0, 0.0, 0.0, 0.0, 0.0, 0.0, 0.0, 0.0, 0.0, 0.0, 0.0, 0.0, 0.0, 0.0, 0.0, 0.0, 0.0, 0.0, 0.0, 0.0, 0.0, 0.0, 0.0, 0.0, 0.0, 0.0, 0.0, 0.0, 0.0, 0.0, 0.0, 0.0, 0.0, 0.0, 0.0, 0.0, 0.0, 0.0, 0.0, 0.0, 0.0, 0.0, 0.0, 0.0, 0.0, 0.0, 0.0, 0.0, 0.0, 0.0, 0.0, 0.0, 0.0, 0.0, 0.0, 0.0, 0.0, 0.0, 0.0, 0.0, 0.0, 0.0, 0.0, 0.0, 0.0, 0.0, 0.0, 0.0, 0.0, 0.0, 0.0, 0.0, 0.0, 0.0, 0.0, 0.0, 0.0, 0.0, 0.0, 0.0, 0.0, 0.0, 0.0, 0.0, 0.0, 0.0, 0.0, 0.0, 0.0, 0.0, 0.0, 0.0, 0.0, 0.0, 0.0, 0.0, 0.0, 0.0, 0.0, 0.0, 0.0, 0.0, 0.0, 0.0, 0.0, 0.0, 0.0, 0.0, 0.0, 0.0, 0.0, 0.0, 0.0, 0.0, 0.0, 0.0, 0.0, 0.0, 0.0, 0.0, 0.0, 0.0, 0.0, 0.0, 0.0, 0.0, 0.0, 0.0, 0.0, 0.0, 0.0, 0.0, 0.0, 0.0, 0.0, 0.0, 0.0, 0.0, 0.0, 0.0, 0.0, 0.0, 0.0, 0.0, 0.0, 0.0, 0.0, 0.0, 0.0, 0.0, 0.0, 0.0, 0.0, 0.0, 0.0, 0.0, 0.0, 0.0, 0.0, 0.0, 0.0, 0.0, 0.0, 0.0, 0.0, 0.0, 0.0, 0.0, 0.0, 0.0, 0.0, 0.0, 0.0, 0.0, 0.0, 0.0, 0.0, 0.0, 0.0, 0.0, 0.0, 0.0, 0.0, 0.0, 0.0, 0.0, 0.0, 0.0, 0.0, 0.0, 0.0, 0.0, 0.0, 0.0, 0.0, 0.0, 0.0, 0.0, 0.0, 0.0, 0.0, 0.0, 0.0, 0.0, 0.0, 0.0, 0.0, 0.0, 0.0, 0.0, 0.0, 0.0, 0.0, 0.0, 0.0, 0.0, 0.0, 0.0, 0.0, 0.0, 0.0, 0.0, 0.0, 0.0, 0.0, 0.0, 0.0, 0.0, 0.0, 0.0, 0.0, 0.0, 0.0, 0.0, 0.0, 0.0, 0.0, 0.0, 0.0, 0.0, 0.0, 0.0, 0.0, 0.0, 0.0, 0.0, 0.0, 0.0, 0.0, 0.0, 0.0, 0.0, 0.0, 0.0, 0.0, 0.0, 0.0, 0.0, 0.0, 0.0, 0.0, 0.0, 0.0, 0.0, 0.0, 0.0, 0.0, 0.0, 0.0, 0.0, 0.0, 0.0, 0.0, 0.0, 0.0, 0.0, 0.0, 0.0, 0.0, 0.0, 0.0, 0.0, 0.0, 0.0, 0.0, 0.0, 0.0, 0.0, 0.0, 0.0, 0.0, 0.0, 0.0, 0.0, 0.0, 0.0, 0.0, 0.0, 0.0, 0.0, 0.0, 0.0, 0.0, 0.0, 0.0, 0.0, 0.0, 0.0, 0.0, 0.0, 0.0, 0.0, 0.0, 0.0, 0.0, 0.0, 0.0, 0.0, 0.0, 0.0, 0.0, 0.0, 0.0, 0.0, 0.0, 0.0, 0.0, 0.0, 0.0, 0.0, 0.0, 0.0, 0.0, 0.0, 0.0, 0.0, 0.0, 0.0, 0.0, 0.0, 0.0, 0.0, 0.0, 0.0, 0.0, 0.0, 0.0, 0.0, 0.0, 0.0, 0.0, 0.0, 0.0, 0.0, 0.0, 0.0, 0.0, 0.0, 0.0, 0.0, 0.0, 0.0, 0.0, 0.0, 0.0, 0.0, 0.0, 0.0, 0.0, 0.0, 0.0, 0.0, 0.0, 0.0, 0.0, 0.0, 0.0, 0.0, 0.0, 0.0, 0.0, 0.0, 0.0, 0.0, 0.0, 0.0, 0.0, 0.0, 0.0, 0.0, 0.0, 0.0, 0.0, 0.0, 0.0, 0.0, 0.0, 0.0, 0.0, 0.0, 0.0, 0.0, 0.0, 0.0, 0.0, 0.0, 0.0, 0.0, 0.0, 0.0, 0.0, 0.0, 0.0, 0.0, 0.0, 0.0, 0.0, 0.0, 0.0, 0.0, 0.0, 0.0, 0.0, 0.0, 0.0, 0.0, 0.0, 0.0, 0.0, 0.0, 0.0, 0.0, 0.0, 0.0, 0.0, 0.0, 0.0, 0.0, 0.0, 0.0, 0.0, 0.0, 0.0, 0.0, 0.0, 0.0, 0.0, 0.0, 0.0, 0.0, 0.0, 0.0, 0.0, 0.0, 0.0, 0.0, 0.0, 0.0, 0.0, 0.0, 0.0, 0.0, 0.0, 0.0, 0.0, 0.0, 0.0, 0.0, 0.0, 0.0, 0.0, 0.0, 0.0, 0.0, 0.0, 0.0, 0.0, 0.0, 0.0, 0.0, 0.0, 0.0, 0.0, 0.0, 0.0, 0.0, 0.0, 0.0, 0.0, 0.0, 0.0, 0.0, 0.0, 0.0, 0.0, 0.0, 0.0, 0.0, 0.0, 0.0, 0.0, 0.0, 0.0, 0.0, 0.0, 0.0, 0.0, 0.0, 0.0, 0.0, 0.0, 0.0, 0.0, 0.0, 0.0, 0.0, 0.0, 0.0, 0.0, 0.0, 0.0, 0.0, 0.0, 0.0, 0.0, 0.0, 0.0, 0.0, 0.0, 0.0, 0.0, 0.0, 0.0, 0.0, 0.0, 0.0, 0.0, 0.0, 0.0, 0.0, 0.0, 0.0, 0.0, 0.0, 0.0, 0.0, 0.0, 0.0, 0.0, 0.0, 0.0, 0.0, 0.0, 0.0, 0.0, 0.0, 0.0, 0.0, 0.0, 0.0, 0.0, 0.0, 0.0, 0.0, 0.0, 0.0, 0.0, 0.0, 0.0, 0.0, 0.0, 0.0, 0.0, 0.0, 0.0, 0.0, 0.0, 0.0, 0.0, 0.0, 0.0, 0.0, 0.0, 0.0, 0.0, 0.0, 0.0, 0.0, 0.0, 0.0, 0.0, 0.0, 0.0, 0.0, 0.0, 0.0, 0.0, 0.0, 0.0, 0.0, 0.0, 0.0, 0.0, 0.0, 0.0, 0.0, 0.0, 0.0, 0.0, 0.0, 0.0, 0.0, 0.0, 0.0, 0.0, 0.0, 0.0, 0.0, 0.0, 0.0, 0.0, 0.0, 0.0, 0.0, 0.0, 0.0, 0.0, 0.0, 0.0, 0.0, 0.0, 0.0, 0.0, 0.0, 0.0, 0.0, 0.0, 0.0, 0.0, 0.0, 0.0, 0.0, 0.0, 0.0, 0.0, 0.0, 0.0, 0.0, 0.0, 0.0, 0.0, 0.0, 0.0, 0.0, 0.0, 0.0, 0.0, 0.0, 0.0, 0.0, 0.0, 0.0, 0.0, 0.0, 0.0, 0.0, 0.0, 0.0, 0.0, 0.0, 0.0, 0.0, 0.0, 0.0, 0.0, 0.0, 0.0, 0.0, 0.0, 0.0, 0.0, 0.0, 0.0, 0.0, 0.0, 0.0, 0.0, 0.0, 0.0, 0.0, 0.0, 0.0, 0.0, 0.0, 0.0, 0.0, 0.0, 0.0, 0.0, 0.0, 0.0, 0.0, 0.0, 0.0, 0.0, 0.0, 0.0, 0.0, 0.0, 0.0, 0.0, 0.0, 0.0, 0.0, 0.0, 0.0, 0.0, 0.0, 0.0, 0.0, 0.0, 0.0, 0.0, 0.0, 0.0, 0.0, 0.0, 0.0, 0.0, 0.0, 0.0, 0.0, 0.0, 0.0, 0.0, 0.0, 0.0, 0.0, 0.0, 0.0, 0.0, 0.0, 0.0, 0.0, 0.0, 0.0, 0.0, 0.0, 0.0, 0.0, 0.0, 0.0, 0.0, 0.0, 0.0, 0.0, 0.0, 0.0, 0.0, 0.0, 0.0, 0.0, 0.0, 0.0, 0.0, 0.0, 0.0, 0.0, 0.0, 0.0, 0.0, 0.0, 0.0, 0.0, 0.0, 0.0, 0.0, 0.0, 0.0, 0.0, 0.0, 0.0, 0.0, 0.0, 0.0, 0.0, 0.0, 0.0, 0.0, 0.0, 0.0, 0.0, 0.0, 0.0, 0.0, 0.0, 0.0, 0.0, 0.0, 0.0, 0.0, 0.0, 0.0, 0.0, 0.0, 0.0, 0.0, 0.0, 0.0, 0.0, 0.0, 0.0, 0.0, 0.0, 0.0, 0.0, 0.0, 0.0, 0.0, 0.0, 0.0, 0.0, 0.0, 0.0, 0.0, 0.0, 0.0, 0.0, 0.0, 0.0, 0.0, 0.0, 0.0, 0.0, 0.0, 0.0, 0.0, 0.0, 0.0, 0.0, 0.0, 0.0, 0.0, 0.0, 0.0, 0.0, 0.0, 0.0, 0.0, 0.0, 0.0, 0.0, 0.0, 0.0, 0.0, 0.0, 0.0, 0.0, 0.0, 0.0, 0.0, 0.0, 0.0, 0.0, 0.0, 0.0, 0.0, 0.0, 0.0, 0.0, 0.0, 0.0, 0.0, 0.0, 0.0, 0.0, 0.0, 0.0, 0.0, 0.0, 0.0, 0.0, 0.0, 0.0, 0.0, 0.0, 0.0, 0.0, 0.0, 0.0, 0.0, 0.0, 0.0, 0.0, 0.0, 0.0, 0.0, 0.0, 0.0, 0.0, 0.0, 0.0, 0.0, 0.0, 0.0, 0.0, 0.0, 0.0, 0.0, 0.0, 0.0, 0.0, 0.0, 0.0, 0.0, 0.0, 0.0, 0.0, 0.0, 0.0, 0.0, 0.0, 0.0, 0.0, 0.0, 0.0, 0.0, 0.0, 0.0, 0.0, 0.0, 0.0, 0.0, 0.0, 0.0, 0.0, 0.0, 0.0, 0.0, 0.0, 0.0, 0.0, 0.0, 0.0, 0.0, 0.0, 0.0, 0.0, 0.0, 0.0, 0.0, 0.0, 0.0, 0.0, 0.0, 0.0, 0.0, 0.0, 0.0, 0.0, 0.0, 0.0, 0.0, 0.0, 0.0, 0.0, 0.0, 0.0, 0.0, 0.0, 0.0, 0.0, 0.0, 0.0, 0.0, 0.0, 0.0, 0.0, 0.0, 0.0, 0.0, 0.0, 0.0, 0.0, 0.0, 0.0, 0.0, 0.0, 0.0, 0.0, 0.0, 0.0, 0.0, 0.0, 0.0, 0.0, 0.0, 0.0, 0.0, 0.0, 0.0, 0.0, 0.0, 0.0, 0.0, 0.0, 0.0, 0.0, 0.0, 0.0, 0.0, 0.0, 0.0, 0.0, 0.0, 0.0, 0.0, 0.0, 0.0, 0.0, 0.0, 0.0, 0.0, 0.0, 0.0, 0.0, 0.0, 0.0, 0.0, 0.0, 0.0, 0.0, 0.0, 0.0, 0.0, 0.0, 0.0, 0.0, 0.0, 0.0, 0.0, 0.0, 0.0, 0.0, 0.0, 0.0, 0.0, 0.0, 0.0, 0.0, 0.0, 0.0, 0.0, 0.0, 0.0, 0.0, 0.0, 0.0, 0.0, 0.0, 0.0, 0.0, 0.0, 0.0, 0.0, 0.0, 0.0, 0.0, 0.0, 0.0, 0.0, 0.0, 0.0, 0.0, 0.0, 0.0, 0.0, 0.0, 0.0, 0.0, 0.0, 0.0, 0.0, 0.0, 0.0, 0.0, 0.0, 0.0, 0.0, 0.0, 0.0, 0.0, 0.0, 0.0, 0.0, 0.0, 0.0, 0.0, 0.0, 0.0, 0.0, 0.0, 0.0, 0.0, 0.0, 0.0, 0.0, 0.0, 0.0, 0.0, 0.0, 0.0, 0.0, 0.0, 0.0, 0.0, 0.0, 0.0, 0.0, 0.0, 0.0, 0.0, 0.0, 0.0, 0.0, 0.0, 0.0, 0.0, 0.0, 0.0, 0.0, 0.0, 0.0, 0.0, 0.0, 0.0, 0.0, 0.0, 0.0, 0.0, 0.0, 0.0, 0.0, 0.0, 0.0, 0.0, 0.0, 0.0, 0.0, 0.0, 0.0, 0.0, 0.0, 0.0, 0.0, 0.0, 0.0, 0.0, 0.0, 0.0, 0.0, 0.0, 0.0, 0.0, 0.0, 0.0, 0.0, 0.0, 0.0, 0.0, 0.0, 0.0, 0.0, 0.0, 0.0, 0.0, 0.0, 0.0, 0.0, 0.0, 0.0, 0.0, 0.0, 0.0, 0.0, 0.0, 0.0, 0.0, 0.0, 0.0, 0.0, 0.0, 0.0, 0.0, 0.0, 0.0, 0.0, 0.0, 0.0, 0.0, 0.0, 0.0, 0.0, 0.0, 0.0, 0.0, 0.0, 0.0, 0.0, 0.0, 0.0, 0.0, 0.0, 0.0, 0.0, 0.0, 0.0, 0.0, 0.0, 0.0, 0.0, 0.0, 0.0, 0.0, 0.0, 0.0, 0.0, 0.0, 0.0, 0.0, 0.0, 0.0, 0.0, 0.0, 0.0, 0.0, 0.0, 0.0, 0.0, 0.0, 0.0, 0.0, 0.0, 0.0, 0.0, 0.0, 0.0, 0.0, 0.0, 0.0, 0.0, 0.0, 0.0, 0.0, 0.0, 0.0, 0.0, 0.0, 0.0, 0.0, 0.0, 0.0, 0.0, 0.0, 0.0, 0.0, 0.0, 0.0, 0.0, 0.0, 0.0, 0.0, 0.0, 0.0, 0.0, 0.0, 0.0, 0.0, 0.0, 0.0, 0.0, 0.0, 0.0, 0.0, 0.0, 0.0, 0.0, 0.0, 0.0, 0.0, 0.0, 0.0, 0.0, 0.0, 0.0, 0.0, 0.0, 0.0, 0.0, 0.0, 0.0, 0.0, 0.0, 0.0, 0.0, 0.0, 0.0, 0.0, 0.0, 0.0, 0.0, 0.0, 0.0, 0.0, 0.0, 0.0, 0.0, 0.0, 0.0, 0.0, 0.0, 0.0, 0.0, 0.0, 0.0, 0.0, 0.0, 0.0, 0.0, 0.0, 0.0, 0.0, 0.0, 0.0, 0.0, 0.0, 0.0, 0.0, 0.0, 0.0, 0.0, 0.0, 0.0, 0.0, 0.0, 0.0, 0.0, 0.0, 0.0, 0.0, 0.0, 0.0, 0.0, 0.0, 0.0, 0.0, 0.0, 0.0, 0.0, 0.0, 0.0, 0.0, 0.0, 0.0, 0.0, 0.0, 0.0, 0.0, 0.0, 0.0, 0.0, 0.0, 0.0, 0.0, 0.0, 0.0, 0.0, 0.0, 0.0, 0.0, 0.0, 0.0, 0.0, 0.0, 0.0, 0.0, 0.0, 0.0, 0.0, 0.0, 0.0, 0.0, 0.0, 0.0, 0.0, 0.0, 0.0, 0.0, 0.0, 0.0, 0.0, 0.0, 0.0, 0.0, 0.0, 0.0, 0.0, 0.0, 0.0, 0.0, 0.0, 0.0, 0.0, 0.0, 0.0, 0.0, 0.0, 0.0, 0.0, 0.0, 0.0, 0.0, 0.0, 0.0, 0.0, 0.0, 0.0, 0.0, 0.0, 0.0, 0.0, 0.0, 0.0, 0.0, 0.0, 0.0, 0.0, 0.0, 0.0, 0.0, 0.0, 0.0, 0.0, 0.0, 0.0, 0.0, 0.0, 0.0, 0.0, 0.0, 0.0, 0.0, 0.0, 0.0, 0.0, 0.0, 0.0, 0.0, 0.0, 0.0, 0.0, 0.0, 0.0, 0.0, 0.0, 0.0, 0.0, 0.0, 0.0, 0.0, 0.0, 0.0, 0.0, 0.0, 0.0, 0.0, 0.0, 0.0, 0.0, 0.0, 0.0, 0.0, 0.0, 0.0, 0.0, 0.0, 0.0, 0.0, 0.0, 0.0, 0.0, 0.0, 0.0, 0.0, 0.0, 0.0, 0.0, 0.0, 0.0, 0.0, 0.0, 0.0, 0.0, 0.0, 0.0, 0.0, 0.0, 0.0, 0.0, 0.0, 0.0, 0.0, 0.0, 0.0, 0.0, 0.0, 0.0, 0.0, 0.0, 0.0, 0.0, 0.0, 0.0, 0.0, 0.0, 0.0, 0.0, 0.0, 0.0, 0.0, 0.0, 0.0, 0.0, 0.0, 0.0, 0.0, 0.0, 0.0, 0.0, 0.0, 0.0, 0.0, 0.0, 0.0, 0.0, 0.0, 0.0, 0.0, 0.0, 0.0, 0.0, 0.0, 0.0, 0.0, 0.0, 0.0, 0.0, 0.0, 0.0, 0.0, 0.0, 0.0, 0.0, 0.0, 0.0, 0.0, 0.0, 0.0, 0.0, 0.0, 0.0, 0.0, 0.0, 0.0, 0.0, 0.0, 0.0, 0.0, 0.0, 0.0, 0.0, 0.0, 0.0, 0.0, 0.0, 0.0, 0.0, 0.0, 0.0, 0.0, 0.0, 0.0, 0.0, 0.0, 0.0, 0.0, 0.0, 0.0, 0.0, 0.0, 0.0, 0.0, 0.0, 0.0, 0.0, 0.0, 0.0, 0.0, 0.0, 0.0, 0.0, 0.0, 0.0, 0.0, 0.0, 0.0, 0.0, 0.0, 0.0, 0.0, 0.0, 0.0, 0.0, 0.0, 0.0, 0.0, 0.0, 0.0, 0.0, 0.0, 0.0, 0.0, 0.0, 0.0, 0.0, 0.0, 0.0, 0.0, 0.0, 0.0, 0.0, 0.0, 0.0, 0.0, 0.0, 0.0, 0.0, 0.0, 0.0, 0.0, 0.0, 0.0, 0.0, 0.0, 0.0, 0.0, 0.0, 0.0, 0.0, 0.0, 0.0, 0.0, 0.0, 0.0, 0.0, 0.0, 0.0, 0.0, 0.0, 0.0, 0.0, 0.0, 0.0, 0.0, 0.0, 0.0, 0.0, 0.0, 0.0, 0.0, 0.0, 0.0, 0.0, 0.0, 0.0, 0.0, 0.0, 0.0, 0.0, 0.0, 0.0, 0.0, 0.0, 0.0, 0.0, 0.0, 0.0, 0.0, 0.0, 0.0, 0.0, 0.0, 0.0, 0.0, 0.0, 0.0, 0.0, 0.0, 0.0, 0.0, 0.0, 0.0, 0.0, 0.0, 0.0, 0.0, 0.0, 0.0, 0.0, 0.0, 0.0, 0.0, 0.0, 0.0, 0.0, 0.0, 0.0, 0.0, 0.0, 0.0, 0.0, 0.0, 0.0, 0.0, 0.0, 0.0, 0.0, 0.0, 0.0, 0.0, 0.0, 0.0, 0.0, 0.0, 0.0, 0.0, 0.0, 0.0, 0.0, 0.0, 0.0, 0.0, 0.0, 0.0, 0.0, 0.0, 0.0, 0.0, 0.0, 0.0, 0.0, 0.0, 0.0, 0.0, 0.0, 0.0, 0.0, 0.0, 0.0, 0.0, 0.0, 0.0, 0.0, 0.0, 0.0, 0.0, 0.0, 0.0, 0.0, 0.0, 0.0, 0.0, 0.0, 0.0, 0.0, 0.0, 0.0, 0.0, 0.0, 0.0, 0.0, 0.0, 0.0, 0.0, 0.0, 0.0, 0.0, 0.0, 0.0, 0.0, 0.0, 0.0, 0.0, 0.0, 0.0, 0.0, 0.0, 0.0, 0.0, 0.0, 0.0, 0.0, 0.0, 0.0, 0.0, 0.0, 0.0, 0.0, 0.0, 0.0, 0.0, 0.0, 0.0, 0.0, 0.0, 0.0, 0.0, 0.0, 0.0, 0.0, 0.0, 0.0, 0.0, 0.0, 0.0, 0.0, 0.0, 0.0, 0.0, 0.0, 0.0, 0.0, 0.0, 0.0, 0.0, 0.0, 0.0, 0.0, 0.0, 0.0, 0.0, 0.0, 0.0, 0.0, 0.0, 0.0, 0.0, 0.0, 0.0, 0.0, 0.0, 0.0, 0.0, 0.0, 0.0, 0.0, 0.0, 0.0, 0.0, 0.0, 0.0, 0.0, 0.0, 0.0, 0.0, 0.0, 0.0, 0.0, 0.0, 0.0, 0.0, 0.0, 0.0, 0.0, 0.0, 0.0, 0.0, 0.0, 0.0, 0.0, 0.0, 0.0, 0.0, 0.0, 0.0, 0.0, 0.0, 0.0, 0.0, 0.0, 0.0, 0.0, 0.0, 0.0, 0.0, 0.0, 0.0, 0.0, 0.0, 0.0, 0.0, 0.0, 0.0, 0.0, 0.0, 0.0, 0.0, 0.0, 0.0, 0.0, 0.0, 0.0, 0.0, 0.0, 0.0, 0.0, 0.0, 0.0, 0.0, 0.0, 0.0, 0.0, 0.0, 0.0, 0.0, 0.0, 0.0, 0.0, 0.0, 0.0, 0.0, 0.0, 0.0, 0.0, 0.0, 0.0, 0.0, 0.0, 0.0, 0.0, 0.0, 0.0, 0.0, 0.0, 0.0, 0.0, 0.0, 0.0, 0.0, 0.0, 0.0, 0.0, 0.0, 0.0, 0.0, 0.0, 0.0, 0.0, 0.0, 0.0, 0.0, 0.0, 0.0, 0.0, 0.0, 0.0, 0.0, 0.0, 0.0, 0.0, 0.0, 0.0, 0.0, 0.0, 0.0, 0.0, 0.0, 0.0, 0.0, 0.0, 0.0, 0.0, 0.0, 0.0, 0.0, 0.0, 0.0, 0.0, 0.0, 0.0, 0.0, 0.0, 0.0, 0.0, 0.0, 0.0, 0.0, 0.0, 0.0, 0.0, 0.0, 0.0, 0.0, 0.0, 0.0, 0.0, 0.0, 0.0, 0.0, 0.0, 0.0, 0.0, 0.0, 0.0, 0.0, 0.0, 0.0, 0.0, 0.0, 0.0, 0.0, 0.0, 0.0, 0.0, 0.0, 0.0, 0.0, 0.0, 0.0, 0.0, 0.0, 0.0, 0.0, 0.0, 0.0, 0.0, 0.0, 0.0, 0.0, 0.0, 0.0, 0.0, 0.0, 0.0, 0.0, 0.0, 0.0, 0.0, 0.0, 0.0, 0.0, 0.0, 0.0, 0.0, 0.0, 0.0, 0.0, 0.0, 0.0, 0.0, 0.0, 0.0, 0.0, 0.0, 0.0, 0.0, 0.0, 0.0, 0.0, 0.0, 0.0, 0.0, 0.0, 0.0, 0.0, 0.0, 0.0, 0.0, 0.0, 0.0, 0.0, 0.0, 0.0, 0.0, 0.0, 0.0, 0.0, 0.0, 0.0, 0.0, 0.0, 0.0, 0.0, 0.0, 0.0, 0.0, 0.0, 0.0, 0.0, 0.0, 0.0, 0.0, 0.0, 0.0, 0.0, 0.0, 0.0, 0.0, 0.0, 0.0, 0.0, 0.0, 0.0, 0.0, 0.0, 0.0, 0.0, 0.0, 0.0, 0.0, 0.0, 0.0, 0.0, 0.0, 0.0, 0.0, 0.0, 0.0, 0.0, 0.0, 0.0, 0.0, 0.0, 0.0, 0.0, 0.0, 0.0, 0.0, 0.0, 0.0, 0.0, 0.0, 0.0, 0.0, 0.0, 0.0, 0.0, 0.0, 0.0, 0.0, 0.0, 0.0, 0.0, 0.0, 0.0, 0.0, 0.0, 0.0, 0.0, 0.0, 0.0, 0.0, 0.0, 0.0, 0.0, 0.0, 0.0, 0.0, 0.0, 0.0, 0.0, 0.0, 0.0, 0.0, 0.0, 0.0, 0.0, 0.0, 0.0, 0.0, 0.0, 0.0, 0.0, 0.0, 0.0, 0.0, 0.0, 0.0, 0.0, 0.0, 0.0, 0.0, 0.0, 0.0, 0.0, 0.0, 0.0, 0.0, 0.0, 0.0, 0.0, 0.0, 0.0, 0.0, 0.0, 0.0, 0.0, 0.0, 0.0, 0.0, 0.0, 0.0, 0.0, 0.0, 0.0, 0.0, 0.0, 0.0, 0.0, 0.0, 0.0, 0.0, 0.0, 0.0, 0.0, 0.0, 0.0, 0.0, 0.0, 0.0, 0.0, 0.0, 0.0, 0.0, 0.0, 0.0, 0.0, 0.0, 0.0, 0.0, 0.0, 0.0, 0.0])
me_circle.update()

# ---- objects
ob_circle = bpy.data.objects.new('Circle', me_circle)

# ---- transforms, parenting, visibility, modifiers, constraints
ob_circle.location = (0.0, 0.0, 0.0)
_m = ob_circle.modifiers.new('Auto Smooth', 'NODES')
_m.node_group = ng_auto_smooth
_gi = [s.identifier for s in ng_auto_smooth.interface.items_tree if s.item_type == 'SOCKET' and s.in_out == 'INPUT']
_m[_gi[1]] = 0.5236  # Angle

# ---- collection membership
col_collection.objects.link(ob_circle)

# ---- scene / render settings (as saved in the file)
scene.frame_start = 1; scene.frame_end = 250; scene.frame_set(1)
scene.render.engine = 'BLENDER_EEVEE_NEXT'
scene.cycles.sampling_pattern = 'TABULATED_SOBOL'
scene.cycles.use_light_tree = False
scene.view_settings.view_transform = 'Filmic'
bpy.context.view_layer.update()

# ---- added for rendering (the .blend has no active camera and no usable light): camera, sun
cam_auto = bpy.data.cameras.new('AutoCamera')
cam_auto.lens = 50.0
cam_auto.sensor_width = 36.0
cam_auto.clip_end = 1000.0
ob_auto_camera = bpy.data.objects.new('AutoCamera', cam_auto)
scene.collection.objects.link(ob_auto_camera)
ob_auto_camera.location = (0.85239, -1.02287, 1.49176)
ob_auto_camera.rotation_euler = (1.09748, -7.21219e-08, 0.694738)
scene.camera = ob_auto_camera
light_auto_sun = bpy.data.lights.new('AutoSun', 'SUN')
light_auto_sun.energy = 3.0
light_auto_sun.angle = 0.0523599
ob_auto_sun = bpy.data.objects.new('AutoSun', light_auto_sun)
scene.collection.objects.link(ob_auto_sun)
ob_auto_sun.rotation_euler = (0.872665, 0.174533, 0.523599)
bpy.context.view_layer.update()
